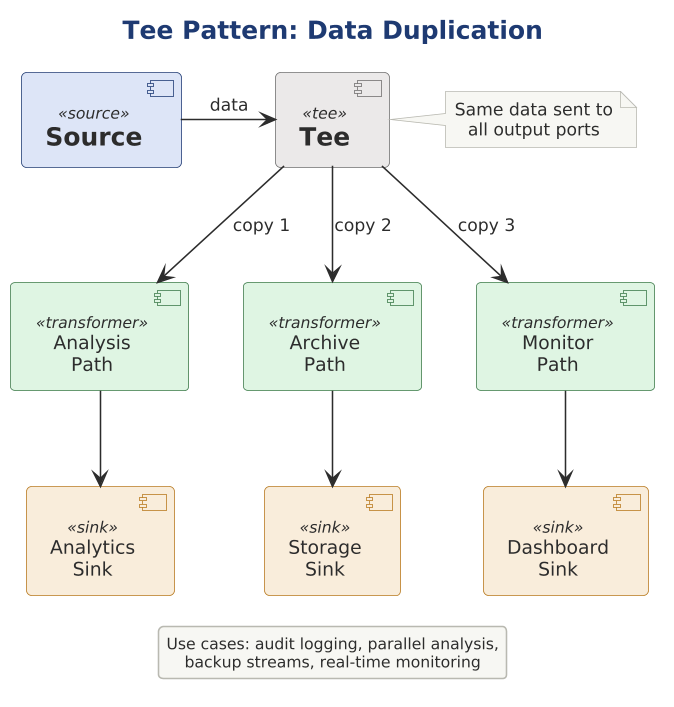

The diagram above was rendered by PlantUML. Its source (embedded in the PNG):
@startuml
scale 1.5625
' Tee Pattern
' Shows data duplication to multiple independent paths

!include ../../../../../../tooling/styles/plantuml/structural/component-diagram-style.iuml
!include pipe-and-filter-roles.iuml

title Tee Pattern: Data Duplication

[Source] <<source>> as Source

[Tee] <<tee>> as Tee

[Analysis\nPath] <<transformer>> as Analysis
[Archive\nPath] <<transformer>> as Archive
[Monitor\nPath] <<transformer>> as Monitor

[Analytics\nSink] <<sink>> as AnalyticsSink
[Storage\nSink] <<sink>> as StorageSink
[Dashboard\nSink] <<sink>> as DashSink

Source -right-> Tee : "data"

Tee -down-> Analysis : "copy 1"
Tee -down-> Archive : "copy 2"
Tee -down-> Monitor : "copy 3"

Analysis -down-> AnalyticsSink
Archive -down-> StorageSink
Monitor -down-> DashSink

note right of Tee
    Same data sent to
    all output ports
end note

legend bottom
    Use cases: audit logging, parallel analysis,
    backup streams, real-time monitoring
endlegend

@enduml